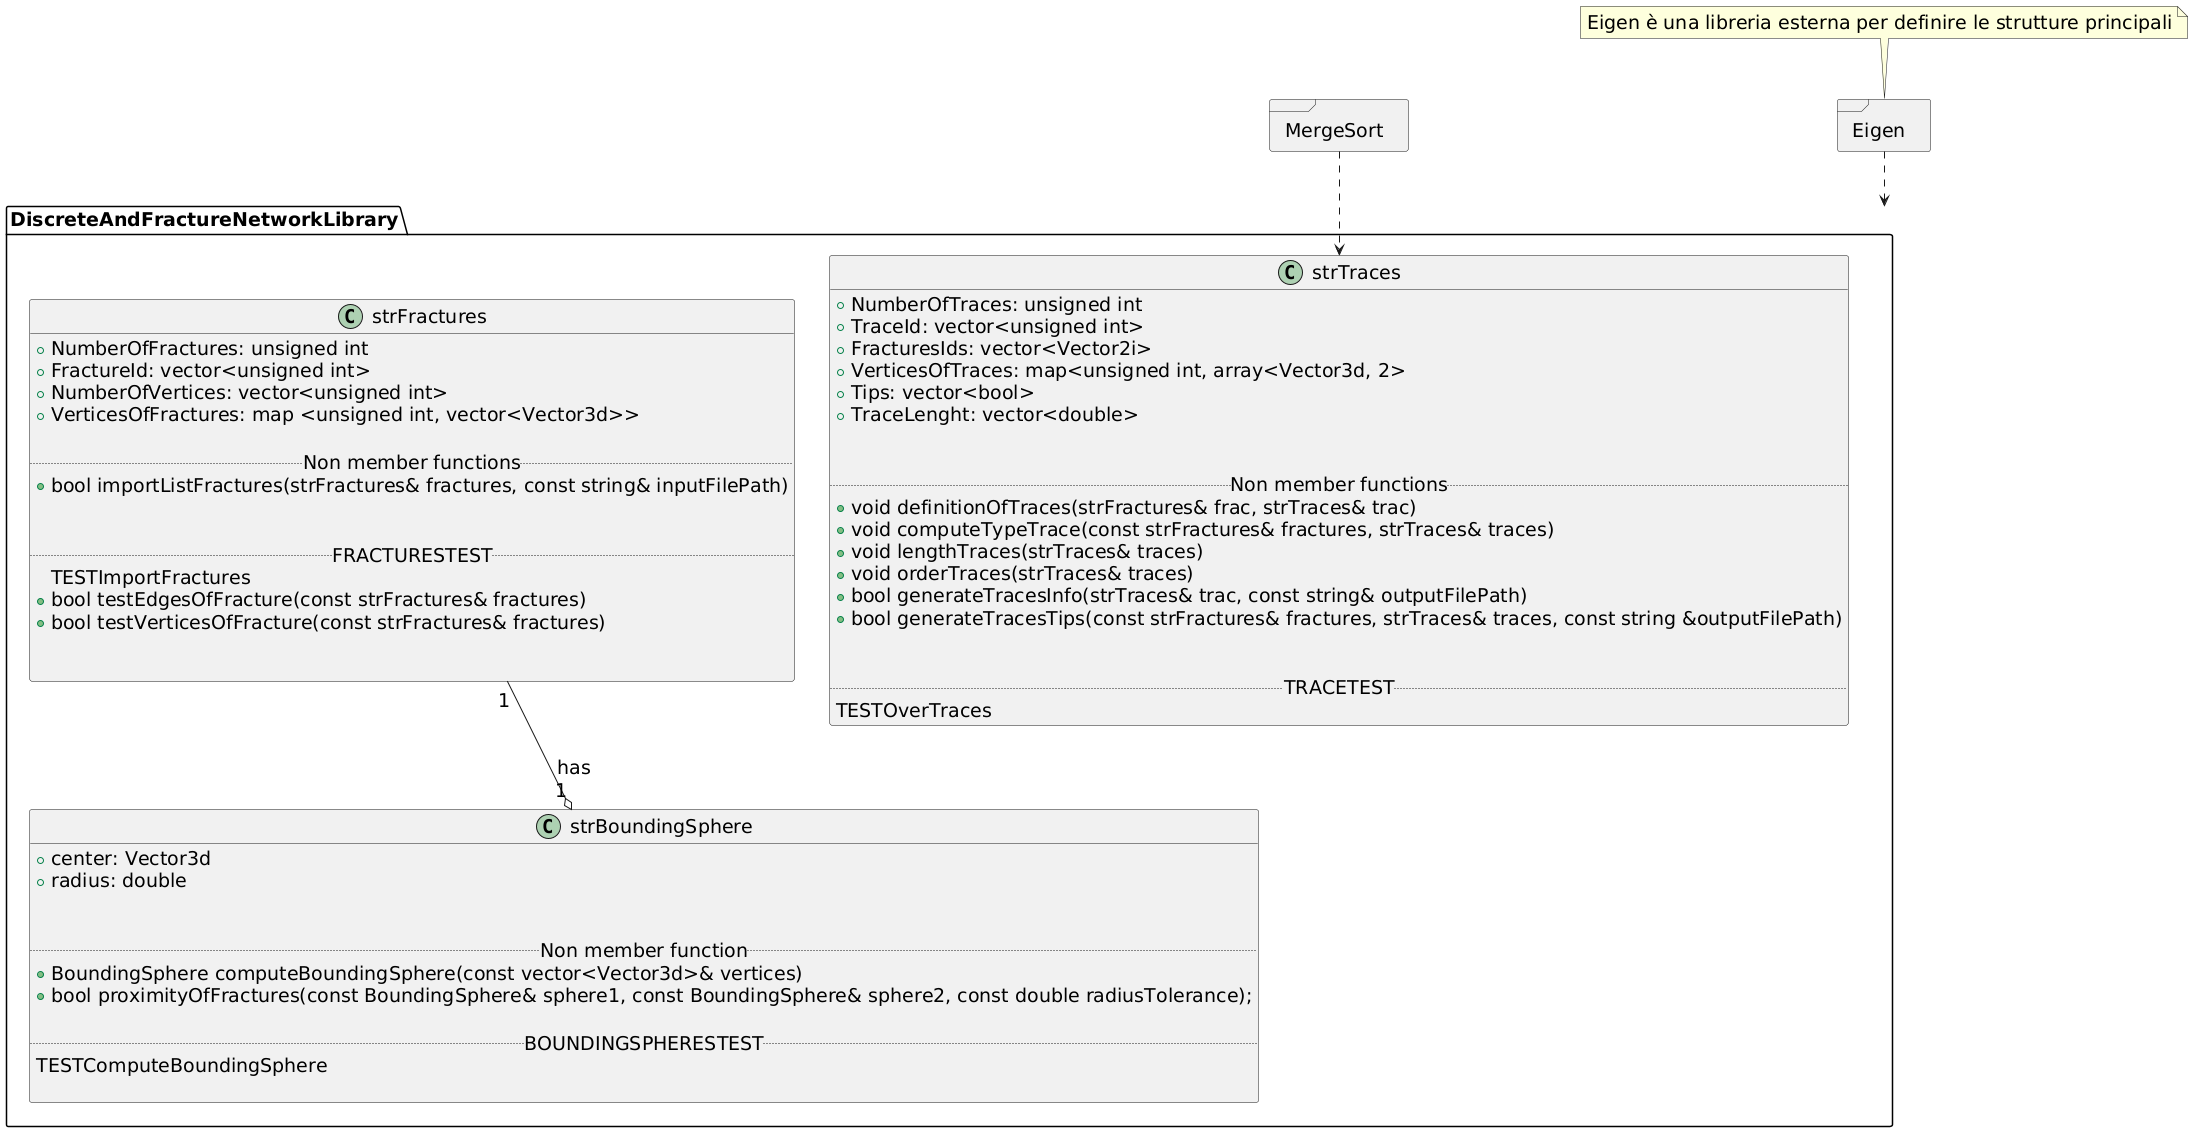

The diagram above was rendered by PlantUML. Its source (embedded in the PNG):
@startuml
skinparam defaultFontSize 19

package DiscreteAndFractureNetworkLibrary 
{

class strFractures
{
+ NumberOfFractures: unsigned int
+ FractureId: vector<unsigned int>
+ NumberOfVertices: vector<unsigned int>
+ VerticesOfFractures: map <unsigned int, vector<Vector3d>>

..Non member functions ..
+ bool importListFractures(strFractures& fractures, const string& inputFilePath)                         


..FRACTURESTEST..
TESTImportFractures
+ bool testEdgesOfFracture(const strFractures& fractures)
+ bool testVerticesOfFracture(const strFractures& fractures)


}



class strBoundingSphere
{
+ center: Vector3d
+ radius: double


..Non member function..
+ BoundingSphere computeBoundingSphere(const vector<Vector3d>& vertices)
+ bool proximityOfFractures(const BoundingSphere& sphere1, const BoundingSphere& sphere2, const double radiusTolerance);

..BOUNDINGSPHERESTEST..
TESTComputeBoundingSphere

}



class strTraces
{
+ NumberOfTraces: unsigned int
+ TraceId: vector<unsigned int>
+ FracturesIds: vector<Vector2i>
+ VerticesOfTraces: map<unsigned int, array<Vector3d, 2>
+ Tips: vector<bool>
+ TraceLenght: vector<double>


..Non member functions ..
+ void definitionOfTraces(strFractures& frac, strTraces& trac)
+ void computeTypeTrace(const strFractures& fractures, strTraces& traces)
+ void lengthTraces(strTraces& traces)
+ void orderTraces(strTraces& traces)
+ bool generateTracesInfo(strTraces& trac, const string& outputFilePath)                        
+ bool generateTracesTips(const strFractures& fractures, strTraces& traces, const string &outputFilePath)


..TRACETEST..
TESTOverTraces
}

}

package MergeSort <<Frame>>
{
}

MergeSort..> strTraces



package Eigen <<Frame>>
{
}

note "Eigen è una libreria esterna per definire le strutture principali" as EigenLibrary
EigenLibrary.. Eigen

Eigen..> DiscreteAndFractureNetworkLibrary

strFractures "1"--o "1" strBoundingSphere : has
@enduml